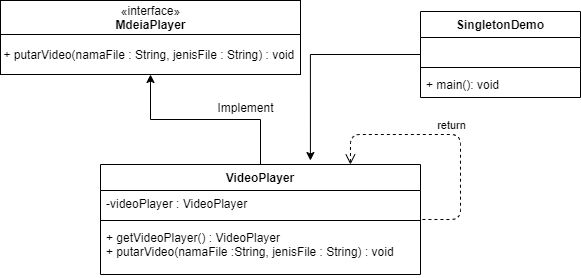

The diagram above was exported from draw.io. Its source (the exported page's mxGraphModel, read from the mxfile embedded in the PNG):
<mxGraphModel dx="868" dy="433" grid="1" gridSize="10" guides="1" tooltips="1" connect="1" arrows="1" fold="1" page="1" pageScale="1" pageWidth="827" pageHeight="1169" math="0" shadow="0">
  <root>
    <mxCell id="0" />
    <mxCell id="1" parent="0" />
    <mxCell id="kyMACXwEIzemRu_4jqyb-6" value="«interface»&lt;br&gt;&lt;b&gt;MdeiaPlayer&lt;/b&gt;" style="html=1;" vertex="1" parent="1">
      <mxGeometry x="60" y="106" width="300" height="34" as="geometry" />
    </mxCell>
    <mxCell id="kyMACXwEIzemRu_4jqyb-13" value="+ putarVideo(namaFile : String, jenisFile : String) : void&amp;nbsp;" style="html=1;" vertex="1" parent="1">
      <mxGeometry x="60" y="140" width="300" height="40" as="geometry" />
    </mxCell>
    <mxCell id="kyMACXwEIzemRu_4jqyb-30" style="edgeStyle=orthogonalEdgeStyle;rounded=0;orthogonalLoop=1;jettySize=auto;html=1;entryX=0.656;entryY=-0.036;entryDx=0;entryDy=0;entryPerimeter=0;" edge="1" parent="1" source="kyMACXwEIzemRu_4jqyb-23" target="kyMACXwEIzemRu_4jqyb-14">
      <mxGeometry relative="1" as="geometry">
        <Array as="points">
          <mxPoint x="370" y="160" />
        </Array>
      </mxGeometry>
    </mxCell>
    <mxCell id="kyMACXwEIzemRu_4jqyb-23" value="SingletonDemo" style="swimlane;fontStyle=1;align=center;verticalAlign=top;childLayout=stackLayout;horizontal=1;startSize=26;horizontalStack=0;resizeParent=1;resizeParentMax=0;resizeLast=0;collapsible=1;marginBottom=0;" vertex="1" parent="1">
      <mxGeometry x="480" y="117" width="160" height="86" as="geometry" />
    </mxCell>
    <mxCell id="kyMACXwEIzemRu_4jqyb-24" value="  " style="text;strokeColor=none;fillColor=none;align=left;verticalAlign=top;spacingLeft=4;spacingRight=4;overflow=hidden;rotatable=0;points=[[0,0.5],[1,0.5]];portConstraint=eastwest;" vertex="1" parent="kyMACXwEIzemRu_4jqyb-23">
      <mxGeometry y="26" width="160" height="26" as="geometry" />
    </mxCell>
    <mxCell id="kyMACXwEIzemRu_4jqyb-25" value="" style="line;strokeWidth=1;fillColor=none;align=left;verticalAlign=middle;spacingTop=-1;spacingLeft=3;spacingRight=3;rotatable=0;labelPosition=right;points=[];portConstraint=eastwest;" vertex="1" parent="kyMACXwEIzemRu_4jqyb-23">
      <mxGeometry y="52" width="160" height="8" as="geometry" />
    </mxCell>
    <mxCell id="kyMACXwEIzemRu_4jqyb-26" value="+ main(): void" style="text;strokeColor=none;fillColor=none;align=left;verticalAlign=top;spacingLeft=4;spacingRight=4;overflow=hidden;rotatable=0;points=[[0,0.5],[1,0.5]];portConstraint=eastwest;" vertex="1" parent="kyMACXwEIzemRu_4jqyb-23">
      <mxGeometry y="60" width="160" height="26" as="geometry" />
    </mxCell>
    <mxCell id="kyMACXwEIzemRu_4jqyb-34" style="edgeStyle=orthogonalEdgeStyle;rounded=0;orthogonalLoop=1;jettySize=auto;html=1;entryX=0.5;entryY=1;entryDx=0;entryDy=0;" edge="1" parent="1" source="kyMACXwEIzemRu_4jqyb-14" target="kyMACXwEIzemRu_4jqyb-13">
      <mxGeometry relative="1" as="geometry" />
    </mxCell>
    <mxCell id="kyMACXwEIzemRu_4jqyb-14" value="VideoPlayer" style="swimlane;fontStyle=1;align=center;verticalAlign=top;childLayout=stackLayout;horizontal=1;startSize=26;horizontalStack=0;resizeParent=1;resizeParentMax=0;resizeLast=0;collapsible=1;marginBottom=0;" vertex="1" parent="1">
      <mxGeometry x="160" y="270" width="320" height="110" as="geometry" />
    </mxCell>
    <mxCell id="kyMACXwEIzemRu_4jqyb-15" value="-videoPlayer : VideoPlayer" style="text;strokeColor=none;fillColor=none;align=left;verticalAlign=top;spacingLeft=4;spacingRight=4;overflow=hidden;rotatable=0;points=[[0,0.5],[1,0.5]];portConstraint=eastwest;" vertex="1" parent="kyMACXwEIzemRu_4jqyb-14">
      <mxGeometry y="26" width="320" height="26" as="geometry" />
    </mxCell>
    <mxCell id="kyMACXwEIzemRu_4jqyb-16" value="" style="line;strokeWidth=1;fillColor=none;align=left;verticalAlign=middle;spacingTop=-1;spacingLeft=3;spacingRight=3;rotatable=0;labelPosition=right;points=[];portConstraint=eastwest;" vertex="1" parent="kyMACXwEIzemRu_4jqyb-14">
      <mxGeometry y="52" width="320" height="8" as="geometry" />
    </mxCell>
    <mxCell id="kyMACXwEIzemRu_4jqyb-17" value="+ getVideoPlayer() : VideoPlayer&#10;+ putarVideo(namaFile :String, jenisFile : String) : void" style="text;strokeColor=none;fillColor=none;align=left;verticalAlign=top;spacingLeft=4;spacingRight=4;overflow=hidden;rotatable=0;points=[[0,0.5],[1,0.5]];portConstraint=eastwest;" vertex="1" parent="kyMACXwEIzemRu_4jqyb-14">
      <mxGeometry y="60" width="320" height="50" as="geometry" />
    </mxCell>
    <mxCell id="kyMACXwEIzemRu_4jqyb-33" value="return" style="html=1;verticalAlign=bottom;endArrow=open;dashed=1;endSize=8;exitX=1.006;exitY=1.115;exitDx=0;exitDy=0;exitPerimeter=0;entryX=0.781;entryY=0;entryDx=0;entryDy=0;entryPerimeter=0;" edge="1" parent="kyMACXwEIzemRu_4jqyb-14" source="kyMACXwEIzemRu_4jqyb-15" target="kyMACXwEIzemRu_4jqyb-14">
      <mxGeometry relative="1" as="geometry">
        <mxPoint x="290" y="-30" as="sourcePoint" />
        <mxPoint x="210" y="-30" as="targetPoint" />
        <Array as="points">
          <mxPoint x="360" y="55" />
          <mxPoint x="360" y="-30" />
          <mxPoint x="250" y="-30" />
        </Array>
      </mxGeometry>
    </mxCell>
    <mxCell id="kyMACXwEIzemRu_4jqyb-35" value="Implement" style="text;html=1;align=center;verticalAlign=middle;resizable=0;points=[];autosize=1;" vertex="1" parent="1">
      <mxGeometry x="270" y="203" width="70" height="20" as="geometry" />
    </mxCell>
  </root>
</mxGraphModel>